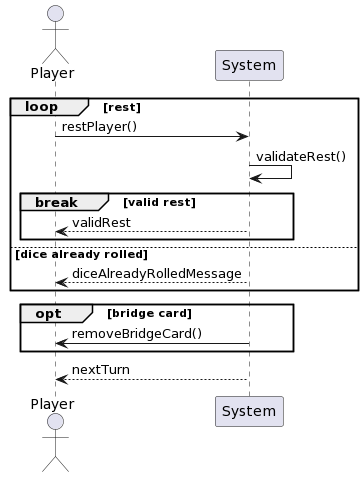

The diagram above was rendered by PlantUML. Its source (embedded in the PNG):
@startuml
actor Player
loop rest
Player -> System : restPlayer()
System -> System : validateRest()
break valid rest
System --> Player : validRest
end
else dice already rolled
System --> Player : diceAlreadyRolledMessage
end
opt bridge card
System -> Player : removeBridgeCard()
end
System --> Player : nextTurn
@enduml